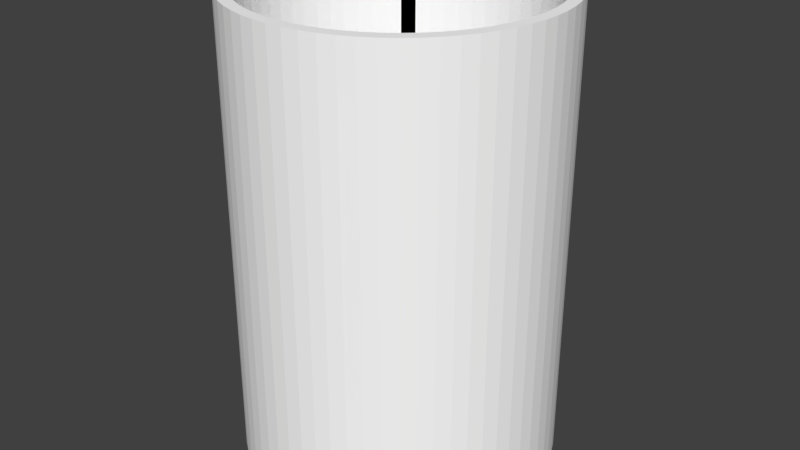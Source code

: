 # Source: pipe.blend  (saved by Blender 2.79.0; exported with 4.5.12 LTS)
import bpy
from mathutils import Matrix  # noqa: F401  (used for matrix-valued properties, if any)

bpy.ops.wm.read_factory_settings(use_empty=True)
scene = bpy.context.scene
scene.name = 'Scene'

# ---- collections
col_collection_1 = bpy.data.collections.new('Collection 1'); scene.collection.children.link(col_collection_1)

# ---- materials (node trees are filled in below, after node groups)
mat_material_003 = bpy.data.materials.new('Material.003')
mat_material_003.alpha_threshold = 0.0
mat_material_003.use_transparent_shadow = False
mat_material_003.diffuse_color = (0.0, 0.0, 0.0, 1.0)
mat_material_003.roughness = 0.5
mat_material_003.specular_intensity = 0.0
mat_material_002 = bpy.data.materials.new('Material.002')
mat_material_002.alpha_threshold = 0.0
mat_material_002.use_transparent_shadow = False
mat_material_002.diffuse_color = (1.0, 1.0, 1.0, 1.0)
mat_material_002.roughness = 0.5

# ---- material node trees

# ---- world
world_world = bpy.data.worlds.new('World'); scene.world = world_world
world_world.color = (0.05088, 0.05088, 0.05088)
world_world.use_sun_shadow = False
world_world.sun_shadow_jitter_overblur = 0.0
world_world.cycles.sampling_method = 'MANUAL'

# ---- meshes
me_cylinder = bpy.data.meshes.new('Cylinder')
me_cylinder.from_pydata([(0.09755, 0.9904, 0.0), (0.2889, 0.9523, 0.0), (0.4691, 0.8777, 0.0), (0.6313, 0.7693, 0.0), (0.7693, 0.6313, 0.0), (0.8777, 0.4691, 0.0), (0.9523, 0.2889, 0.0), (0.9904, 0.09755, 0.0), (0.9904, -0.09755, 0.0), (0.9523, -0.2889, 0.0), (0.8777, -0.4691, 0.0), (0.7693, -0.6313, 0.0), (0.6313, -0.7693, 0.0), (0.4691, -0.8777, 0.0), (0.2889, -0.9523, 0.0), (0.09754, -0.9904, 0.0), (-0.09755, -0.9904, 0.0), (-0.2889, -0.9523, 0.0), (-0.4691, -0.8777, 0.0), (-0.6313, -0.7693, 0.0), (-0.7693, -0.6313, 0.0), (-0.8777, -0.4691, 0.0), (-0.9523, -0.2889, 0.0), (-0.9904, -0.09754, 0.0), (-0.9904, 0.09755, 0.0), (-0.9523, 0.2889, 0.0), (-0.8777, 0.4691, 0.0), (-0.7693, 0.6313, 0.0), (-0.6313, 0.7693, 0.0), (-0.4691, 0.8777, 0.0), (-0.2889, 0.9523, 0.0), (-0.09754, 0.9904, 0.0), (0.09755, 0.9904, -1.463), (1.881e-07, 0.9952, 0.0), (0.09755, 0.9904, 1.463), (0.1942, 0.9761, 0.0), (0.2889, 0.9523, -1.463), (0.2889, 0.9523, 1.463), (0.3808, 0.9194, 0.0), (0.4691, 0.8777, -1.463), (0.4691, 0.8777, 1.463), (0.5529, 0.8275, 0.0), (0.6313, 0.7693, -1.463), (0.6313, 0.7693, 1.463), (0.7037, 0.7037, 0.0), (0.7693, 0.6313, -1.463), (0.7693, 0.6313, 1.463), (0.8275, 0.5529, 0.0), (0.8777, 0.4691, -1.463), (0.8777, 0.4691, 1.463), (0.9194, 0.3808, 0.0), (0.9523, 0.2889, -1.463), (0.9523, 0.2889, 1.463), (0.9761, 0.1942, 0.0), (0.9904, 0.09755, -1.463), (0.9904, 0.09755, 1.463), (0.9952, 7.637e-08, 0.0), (0.9904, -0.09755, -1.463), (0.9904, -0.09755, 1.463), (0.9761, -0.1942, 0.0), (0.9523, -0.2889, -1.463), (0.9523, -0.2889, 1.463), (0.9194, -0.3808, 0.0), (0.8777, -0.4691, -1.463), (0.8777, -0.4691, 1.463), (0.8275, -0.5529, 0.0), (0.7693, -0.6313, -1.463), (0.7693, -0.6313, 1.463), (0.7037, -0.7037, 0.0), (0.6313, -0.7693, -1.463), (0.6313, -0.7693, 1.463), (0.5529, -0.8275, 0.0), (0.4691, -0.8777, -1.463), (0.4691, -0.8777, 1.463), (0.3808, -0.9194, 0.0), (0.2889, -0.9523, -1.463), (0.2889, -0.9523, 1.463), (0.1942, -0.9761, 0.0), (0.09754, -0.9904, -1.463), (0.09754, -0.9904, 1.463), (-3.241e-07, -0.9952, 0.0), (-0.09755, -0.9904, -1.463), (-0.09755, -0.9904, 1.463), (-0.1942, -0.9761, 0.0), (-0.2889, -0.9523, -1.463), (-0.2889, -0.9523, 1.463), (-0.3808, -0.9194, 0.0), (-0.4691, -0.8777, -1.463), (-0.4691, -0.8777, 1.463), (-0.5529, -0.8275, 0.0), (-0.6313, -0.7693, -1.463), (-0.6313, -0.7693, 1.463), (-0.7037, -0.7037, 0.0), (-0.7693, -0.6313, -1.463), (-0.7693, -0.6313, 1.463), (-0.8275, -0.5529, 0.0), (-0.8777, -0.4691, -1.463), (-0.8777, -0.4691, 1.463), (-0.9194, -0.3808, 0.0), (-0.9523, -0.2889, -1.463), (-0.9523, -0.2889, 1.463), (-0.9761, -0.1942, 0.0), (-0.9904, -0.09754, -1.463), (-0.9904, -0.09754, 1.463), (-0.9952, 9.593e-07, 0.0), (-0.9904, 0.09755, -1.463), (-0.9904, 0.09755, 1.463), (-0.9761, 0.1942, 0.0), (-0.9523, 0.2889, -1.463), (-0.9523, 0.2889, 1.463), (-0.9194, 0.3808, 0.0), (-0.8777, 0.4691, -1.463), (-0.8777, 0.4691, 1.463), (-0.8275, 0.5529, 0.0), (-0.7693, 0.6313, -1.463), (-0.7693, 0.6313, 1.463), (-0.7037, 0.7037, 0.0), (-0.6313, 0.7693, -1.463), (-0.6313, 0.7693, 1.463), (-0.5529, 0.8275, 0.0), (-0.4691, 0.8777, -1.463), (-0.4691, 0.8777, 1.463), (-0.3808, 0.9194, 0.0), (-0.2889, 0.9523, -1.463), (-0.2889, 0.9523, 1.463), (-0.1942, 0.9761, 0.0), (-0.09754, 0.9904, -1.463), (-0.09754, 0.9904, 1.463), (1.881e-07, 0.9952, -1.463), (1.881e-07, 0.9952, 1.463), (0.1942, 0.9761, -1.463), (0.1942, 0.9761, 1.463), (0.3808, 0.9194, -1.463), (0.3808, 0.9194, 1.463), (0.5529, 0.8275, -1.463), (0.5529, 0.8275, 1.463), (0.7037, 0.7037, -1.463), (0.7037, 0.7037, 1.463), (0.8275, 0.5529, -1.463), (0.8275, 0.5529, 1.463), (0.9194, 0.3808, -1.463), (0.9194, 0.3808, 1.463), (0.9761, 0.1942, -1.463), (0.9761, 0.1942, 1.463), (0.9952, 7.525e-08, -1.463), (0.9952, 7.525e-08, 1.463), (0.9761, -0.1942, -1.463), (0.9761, -0.1942, 1.463), (0.9194, -0.3808, -1.463), (0.9194, -0.3808, 1.463), (0.8275, -0.5529, -1.463), (0.8275, -0.5529, 1.463), (0.7037, -0.7037, -1.463), (0.7037, -0.7037, 1.463), (0.5529, -0.8275, -1.463), (0.5529, -0.8275, 1.463), (0.3808, -0.9194, -1.463), (0.3808, -0.9194, 1.463), (0.1942, -0.9761, -1.463), (0.1942, -0.9761, 1.463), (-3.245e-07, -0.9952, -1.463), (-3.245e-07, -0.9952, 1.463), (-0.1942, -0.9761, -1.463), (-0.1942, -0.9761, 1.463), (-0.3808, -0.9194, -1.463), (-0.3808, -0.9194, 1.463), (-0.5529, -0.8275, -1.463), (-0.5529, -0.8275, 1.463), (-0.7037, -0.7037, -1.463), (-0.7037, -0.7037, 1.463), (-0.8275, -0.5529, -1.463), (-0.8275, -0.5529, 1.463), (-0.9194, -0.3808, -1.463), (-0.9194, -0.3808, 1.463), (-0.9761, -0.1942, -1.463), (-0.9761, -0.1942, 1.463), (-0.9952, 9.608e-07, -1.463), (-0.9952, 9.608e-07, 1.463), (-0.9761, 0.1942, -1.463), (-0.9761, 0.1942, 1.463), (-0.9194, 0.3808, -1.463), (-0.9194, 0.3808, 1.463), (-0.8275, 0.5529, -1.463), (-0.8275, 0.5529, 1.463), (-0.7037, 0.7037, -1.463), (-0.7037, 0.7037, 1.463), (-0.5529, 0.8275, -1.463), (-0.5529, 0.8275, 1.463), (-0.3808, 0.9194, -1.463), (-0.3808, 0.9194, 1.463), (-0.1942, 0.9761, -1.463), (-0.1942, 0.9761, 1.463), (0.0902, 0.9158, -1.334), (0.2671, 0.8806, -1.334), (0.4338, 0.8115, -1.334), (0.5838, 0.7113, -1.334), (0.7113, 0.5838, -1.334), (0.8115, 0.4338, -1.334), (0.8806, 0.2671, -1.334), (0.9158, 0.0902, -1.334), (0.9158, -0.0902, -1.334), (0.8806, -0.2671, -1.334), (0.8115, -0.4338, -1.334), (0.7113, -0.5838, -1.334), (0.5838, -0.7113, -1.334), (0.4338, -0.8115, -1.334), (0.2671, -0.8806, -1.334), (0.0902, -0.9158, -1.334), (-0.0902, -0.9158, -1.334), (-0.2671, -0.8806, -1.334), (-0.4338, -0.8115, -1.334), (-0.5838, -0.7113, -1.334), (-0.7113, -0.5838, -1.334), (-0.8115, -0.4338, -1.334), (-0.8806, -0.2671, -1.334), (-0.9158, -0.09019, -1.334), (-0.9158, 0.0902, -1.334), (-0.8806, 0.2671, -1.334), (-0.8115, 0.4338, -1.334), (-0.7113, 0.5838, -1.334), (-0.5838, 0.7113, -1.334), (-0.4338, 0.8115, -1.334), (-0.2671, 0.8806, -1.334), (-0.09019, 0.9158, -1.334), (0.0902, 0.9158, -1.463), (1.881e-07, 0.9202, -1.334), (0.0902, 0.9158, 1.463), (0.1795, 0.9025, -1.334), (0.2671, 0.8806, -1.463), (0.2671, 0.8806, 1.463), (0.3521, 0.8502, -1.334), (0.4338, 0.8115, -1.463), (0.4338, 0.8115, 1.463), (0.5112, 0.7651, -1.334), (0.5838, 0.7113, -1.463), (0.5838, 0.7113, 1.463), (0.6507, 0.6507, -1.334), (0.7113, 0.5838, -1.463), (0.7113, 0.5838, 1.463), (0.7651, 0.5112, -1.334), (0.8115, 0.4338, -1.463), (0.8115, 0.4338, 1.463), (0.8502, 0.3521, -1.334), (0.8806, 0.2671, -1.463), (0.8806, 0.2671, 1.463), (0.9025, 0.1795, -1.334), (0.9158, 0.0902, -1.463), (0.9158, 0.0902, 1.463), (0.9202, 7.637e-08, -1.334), (0.9158, -0.0902, -1.463), (0.9158, -0.0902, 1.463), (0.9025, -0.1795, -1.334), (0.8806, -0.2671, -1.463), (0.8806, -0.2671, 1.463), (0.8502, -0.3521, -1.334), (0.8115, -0.4338, -1.463), (0.8115, -0.4338, 1.463), (0.7651, -0.5112, -1.334), (0.7113, -0.5838, -1.463), (0.7113, -0.5838, 1.463), (0.6507, -0.6507, -1.334), (0.5838, -0.7113, -1.463), (0.5838, -0.7113, 1.463), (0.5112, -0.7651, -1.334), (0.4338, -0.8115, -1.463), (0.4338, -0.8115, 1.463), (0.3521, -0.8502, -1.334), (0.2671, -0.8806, -1.463), (0.2671, -0.8806, 1.463), (0.1795, -0.9025, -1.334), (0.0902, -0.9158, -1.463), (0.0902, -0.9158, 1.463), (-3.241e-07, -0.9202, -1.334), (-0.0902, -0.9158, -1.463), (-0.0902, -0.9158, 1.463), (-0.1795, -0.9025, -1.334), (-0.2671, -0.8806, -1.463), (-0.2671, -0.8806, 1.463), (-0.3521, -0.8502, -1.334), (-0.4338, -0.8115, -1.463), (-0.4338, -0.8115, 1.463), (-0.5112, -0.7651, -1.334), (-0.5838, -0.7113, -1.463), (-0.5838, -0.7113, 1.463), (-0.6507, -0.6507, -1.334), (-0.7113, -0.5838, -1.463), (-0.7113, -0.5838, 1.463), (-0.7651, -0.5112, -1.334), (-0.8115, -0.4338, -1.463), (-0.8115, -0.4338, 1.463), (-0.8502, -0.3521, -1.334), (-0.8806, -0.2671, -1.463), (-0.8806, -0.2671, 1.463), (-0.9025, -0.1795, -1.334), (-0.9158, -0.09019, -1.463), (-0.9158, -0.09019, 1.463), (-0.9202, 9.593e-07, -1.334), (-0.9158, 0.0902, -1.463), (-0.9158, 0.0902, 1.463), (-0.9025, 0.1795, -1.334), (-0.8806, 0.2671, -1.463), (-0.8806, 0.2671, 1.463), (-0.8502, 0.3521, -1.334), (-0.8115, 0.4338, -1.463), (-0.8115, 0.4338, 1.463), (-0.7651, 0.5112, -1.334), (-0.7113, 0.5838, -1.463), (-0.7113, 0.5838, 1.463), (-0.6507, 0.6507, -1.334), (-0.5838, 0.7113, -1.463), (-0.5838, 0.7113, 1.463), (-0.5112, 0.7651, -1.334), (-0.4338, 0.8115, -1.463), (-0.4338, 0.8115, 1.463), (-0.3521, 0.8502, -1.334), (-0.2671, 0.8806, -1.463), (-0.2671, 0.8806, 1.463), (-0.1795, 0.9025, -1.334), (-0.09019, 0.9158, -1.463), (-0.09019, 0.9158, 1.463), (1.881e-07, 0.9202, -1.463), (1.881e-07, 0.9202, 1.463), (0.1795, 0.9025, -1.463), (0.1795, 0.9025, 1.463), (0.3521, 0.8502, -1.463), (0.3521, 0.8502, 1.463), (0.5112, 0.7651, -1.463), (0.5112, 0.7651, 1.463), (0.6507, 0.6507, -1.463), (0.6507, 0.6507, 1.463), (0.7651, 0.5112, -1.463), (0.7651, 0.5112, 1.463), (0.8502, 0.3521, -1.463), (0.8502, 0.3521, 1.463), (0.9025, 0.1795, -1.463), (0.9025, 0.1795, 1.463), (0.9202, 7.525e-08, -1.463), (0.9202, 7.525e-08, 1.463), (0.9025, -0.1795, -1.463), (0.9025, -0.1795, 1.463), (0.8502, -0.3521, -1.463), (0.8502, -0.3521, 1.463), (0.7651, -0.5112, -1.463), (0.7651, -0.5112, 1.463), (0.6507, -0.6507, -1.463), (0.6507, -0.6507, 1.463), (0.5112, -0.7651, -1.463), (0.5112, -0.7651, 1.463), (0.3521, -0.8502, -1.463), (0.3521, -0.8502, 1.463), (0.1795, -0.9025, -1.463), (0.1795, -0.9025, 1.463), (-3.245e-07, -0.9202, -1.463), (-3.245e-07, -0.9202, 1.463), (-0.1795, -0.9025, -1.463), (-0.1795, -0.9025, 1.463), (-0.3521, -0.8502, -1.463), (-0.3521, -0.8502, 1.463), (-0.5112, -0.7651, -1.463), (-0.5112, -0.7651, 1.463), (-0.6507, -0.6507, -1.463), (-0.6507, -0.6507, 1.463), (-0.7651, -0.5112, -1.463), (-0.7651, -0.5112, 1.463), (-0.8502, -0.3521, -1.463), (-0.8502, -0.3521, 1.463), (-0.9025, -0.1795, -1.463), (-0.9025, -0.1795, 1.463), (-0.9202, 9.608e-07, -1.463), (-0.9202, 9.608e-07, 1.463), (-0.9025, 0.1795, -1.463), (-0.9025, 0.1795, 1.463), (-0.8502, 0.3521, -1.463), (-0.8502, 0.3521, 1.463), (-0.7651, 0.5112, -1.463), (-0.7651, 0.5112, 1.463), (-0.6507, 0.6507, -1.463), (-0.6507, 0.6507, 1.463), (-0.5112, 0.7651, -1.463), (-0.5112, 0.7651, 1.463), (-0.3521, 0.8502, -1.463), (-0.3521, 0.8502, 1.463), (-0.1795, 0.9025, -1.463), (-0.1795, 0.9025, 1.463), (0.0902, 0.9158, 0.03952), (0.2671, 0.8806, 0.03952), (0.4338, 0.8115, 0.03952), (0.5838, 0.7113, 0.03952), (0.7113, 0.5838, 0.03952), (0.8115, 0.4338, 0.03952), (0.8806, 0.2671, 0.03952), (0.9158, 0.0902, 0.03952), (0.9158, -0.0902, 0.03952), (0.8806, -0.2671, 0.03952), (0.8115, -0.4338, 0.03952), (0.7113, -0.5838, 0.03952), (0.5838, -0.7113, 0.03952), (0.4338, -0.8115, 0.03952), (0.2671, -0.8806, 0.03952), (0.0902, -0.9158, 0.03952), (-0.0902, -0.9158, 0.03952), (-0.2671, -0.8806, 0.03952), (-0.4338, -0.8115, 0.03952), (-0.5838, -0.7113, 0.03952), (-0.7113, -0.5838, 0.03952), (-0.8115, -0.4338, 0.03952), (-0.8806, -0.2671, 0.03952), (-0.9158, -0.09019, 0.03952), (-0.9158, 0.0902, 0.03952), (-0.8806, 0.2671, 0.03952), (-0.8115, 0.4338, 0.03952), (-0.7113, 0.5838, 0.03952), (-0.5838, 0.7113, 0.03952), (-0.4338, 0.8115, 0.03952), (-0.2671, 0.8806, 0.03952), (-0.09019, 0.9158, 0.03952), (1.881e-07, 0.9202, 0.03952), (0.1795, 0.9025, 0.03952), (0.3521, 0.8502, 0.03952), (0.5112, 0.7651, 0.03952), (0.6507, 0.6507, 0.03952), (0.7651, 0.5112, 0.03952), (0.8502, 0.3521, 0.03952), (0.9025, 0.1795, 0.03952), (0.9202, 7.584e-08, 0.03952), (0.9025, -0.1795, 0.03952), (0.8502, -0.3521, 0.03952), (0.7651, -0.5112, 0.03952), (0.6507, -0.6507, 0.03952), (0.5112, -0.7651, 0.03952), (0.3521, -0.8502, 0.03952), (0.1795, -0.9025, 0.03952), (-3.243e-07, -0.9202, 0.03952), (-0.1795, -0.9025, 0.03952), (-0.3521, -0.8502, 0.03952), (-0.5112, -0.7651, 0.03952), (-0.6507, -0.6507, 0.03952), (-0.7651, -0.5112, 0.03952), (-0.8502, -0.3521, 0.03952), (-0.9025, -0.1795, 0.03952), (-0.9202, 9.6e-07, 0.03952), (-0.9025, 0.1795, 0.03952), (-0.8502, 0.3521, 0.03952), (-0.7651, 0.5112, 0.03952), (-0.6507, 0.6507, 0.03952), (-0.5112, 0.7651, 0.03952), (-0.3521, 0.8502, 0.03952), (-0.1795, 0.9025, 0.03952)], [], [(0, 32, 128, 33), (0, 33, 129, 34), (0, 34, 131, 35), (0, 35, 130, 32), (1, 36, 130, 35), (1, 35, 131, 37), (1, 37, 133, 38), (1, 38, 132, 36), (2, 39, 132, 38), (2, 38, 133, 40), (2, 40, 135, 41), (2, 41, 134, 39), (3, 42, 134, 41), (3, 41, 135, 43), (3, 43, 137, 44), (3, 44, 136, 42), (4, 45, 136, 44), (4, 44, 137, 46), (4, 46, 139, 47), (4, 47, 138, 45), (5, 48, 138, 47), (5, 47, 139, 49), (5, 49, 141, 50), (5, 50, 140, 48), (6, 51, 140, 50), (6, 50, 141, 52), (6, 52, 143, 53), (6, 53, 142, 51), (7, 54, 142, 53), (7, 53, 143, 55), (7, 55, 145, 56), (7, 56, 144, 54), (8, 57, 144, 56), (8, 56, 145, 58), (8, 58, 147, 59), (8, 59, 146, 57), (9, 60, 146, 59), (9, 59, 147, 61), (9, 61, 149, 62), (9, 62, 148, 60), (10, 63, 148, 62), (10, 62, 149, 64), (10, 64, 151, 65), (10, 65, 150, 63), (11, 66, 150, 65), (11, 65, 151, 67), (11, 67, 153, 68), (11, 68, 152, 66), (12, 69, 152, 68), (12, 68, 153, 70), (12, 70, 155, 71), (12, 71, 154, 69), (13, 72, 154, 71), (13, 71, 155, 73), (13, 73, 157, 74), (13, 74, 156, 72), (14, 75, 156, 74), (14, 74, 157, 76), (14, 76, 159, 77), (14, 77, 158, 75), (15, 78, 158, 77), (15, 77, 159, 79), (15, 79, 161, 80), (15, 80, 160, 78), (16, 81, 160, 80), (16, 80, 161, 82), (16, 82, 163, 83), (16, 83, 162, 81), (17, 84, 162, 83), (17, 83, 163, 85), (17, 85, 165, 86), (17, 86, 164, 84), (18, 87, 164, 86), (18, 86, 165, 88), (18, 88, 167, 89), (18, 89, 166, 87), (19, 90, 166, 89), (19, 89, 167, 91), (19, 91, 169, 92), (19, 92, 168, 90), (20, 93, 168, 92), (20, 92, 169, 94), (20, 94, 171, 95), (20, 95, 170, 93), (21, 96, 170, 95), (21, 95, 171, 97), (21, 97, 173, 98), (21, 98, 172, 96), (22, 99, 172, 98), (22, 98, 173, 100), (22, 100, 175, 101), (22, 101, 174, 99), (23, 102, 174, 101), (23, 101, 175, 103), (23, 103, 177, 104), (23, 104, 176, 102), (24, 105, 176, 104), (24, 104, 177, 106), (24, 106, 179, 107), (24, 107, 178, 105), (25, 108, 178, 107), (25, 107, 179, 109), (25, 109, 181, 110), (25, 110, 180, 108), (26, 111, 180, 110), (26, 110, 181, 112), (26, 112, 183, 113), (26, 113, 182, 111), (27, 114, 182, 113), (27, 113, 183, 115), (27, 115, 185, 116), (27, 116, 184, 114), (28, 117, 184, 116), (28, 116, 185, 118), (28, 118, 187, 119), (28, 119, 186, 117), (29, 120, 186, 119), (29, 119, 187, 121), (29, 121, 189, 122), (29, 122, 188, 120), (30, 123, 188, 122), (30, 122, 189, 124), (30, 124, 191, 125), (30, 125, 190, 123), (31, 126, 190, 125), (31, 125, 191, 127), (31, 127, 129, 33), (31, 33, 128, 126), (192, 225, 320, 224), (384, 226, 321, 416), (384, 417, 323, 226), (192, 224, 322, 227), (193, 227, 322, 228), (385, 229, 323, 417), (385, 418, 325, 229), (193, 228, 324, 230), (194, 230, 324, 231), (386, 232, 325, 418), (386, 419, 327, 232), (194, 231, 326, 233), (195, 233, 326, 234), (387, 235, 327, 419), (387, 420, 329, 235), (195, 234, 328, 236), (196, 236, 328, 237), (388, 238, 329, 420), (388, 421, 331, 238), (196, 237, 330, 239), (197, 239, 330, 240), (389, 241, 331, 421), (389, 422, 333, 241), (197, 240, 332, 242), (198, 242, 332, 243), (390, 244, 333, 422), (390, 423, 335, 244), (198, 243, 334, 245), (199, 245, 334, 246), (391, 247, 335, 423), (391, 424, 337, 247), (199, 246, 336, 248), (200, 248, 336, 249), (392, 250, 337, 424), (392, 425, 339, 250), (200, 249, 338, 251), (201, 251, 338, 252), (393, 253, 339, 425), (393, 426, 341, 253), (201, 252, 340, 254), (202, 254, 340, 255), (394, 256, 341, 426), (394, 427, 343, 256), (202, 255, 342, 257), (203, 257, 342, 258), (395, 259, 343, 427), (395, 428, 345, 259), (203, 258, 344, 260), (204, 260, 344, 261), (396, 262, 345, 428), (396, 429, 347, 262), (204, 261, 346, 263), (205, 263, 346, 264), (397, 265, 347, 429), (397, 430, 349, 265), (205, 264, 348, 266), (206, 266, 348, 267), (398, 268, 349, 430), (398, 431, 351, 268), (206, 267, 350, 269), (207, 269, 350, 270), (399, 271, 351, 431), (399, 432, 353, 271), (207, 270, 352, 272), (208, 272, 352, 273), (400, 274, 353, 432), (400, 433, 355, 274), (208, 273, 354, 275), (209, 275, 354, 276), (401, 277, 355, 433), (401, 434, 357, 277), (209, 276, 356, 278), (210, 278, 356, 279), (402, 280, 357, 434), (402, 435, 359, 280), (210, 279, 358, 281), (211, 281, 358, 282), (403, 283, 359, 435), (403, 436, 361, 283), (211, 282, 360, 284), (212, 284, 360, 285), (404, 286, 361, 436), (404, 437, 363, 286), (212, 285, 362, 287), (213, 287, 362, 288), (405, 289, 363, 437), (405, 438, 365, 289), (213, 288, 364, 290), (214, 290, 364, 291), (406, 292, 365, 438), (406, 439, 367, 292), (214, 291, 366, 293), (215, 293, 366, 294), (407, 295, 367, 439), (407, 440, 369, 295), (215, 294, 368, 296), (216, 296, 368, 297), (408, 298, 369, 440), (408, 441, 371, 298), (216, 297, 370, 299), (217, 299, 370, 300), (409, 301, 371, 441), (409, 442, 373, 301), (217, 300, 372, 302), (218, 302, 372, 303), (410, 304, 373, 442), (410, 443, 375, 304), (218, 303, 374, 305), (219, 305, 374, 306), (411, 307, 375, 443), (411, 444, 377, 307), (219, 306, 376, 308), (220, 308, 376, 309), (412, 310, 377, 444), (412, 445, 379, 310), (220, 309, 378, 311), (221, 311, 378, 312), (413, 313, 379, 445), (413, 446, 381, 313), (221, 312, 380, 314), (222, 314, 380, 315), (414, 316, 381, 446), (414, 447, 383, 316), (222, 315, 382, 317), (223, 317, 382, 318), (415, 319, 383, 447), (415, 416, 321, 319), (223, 318, 320, 225), (32, 130, 322, 224), (128, 32, 224, 320), (34, 129, 321, 226), (131, 34, 226, 323), (36, 132, 324, 228), (130, 36, 228, 322), (37, 131, 323, 229), (133, 37, 229, 325), (39, 134, 326, 231), (132, 39, 231, 324), (40, 133, 325, 232), (135, 40, 232, 327), (42, 136, 328, 234), (134, 42, 234, 326), (43, 135, 327, 235), (137, 43, 235, 329), (45, 138, 330, 237), (136, 45, 237, 328), (46, 137, 329, 238), (139, 46, 238, 331), (48, 140, 332, 240), (138, 48, 240, 330), (49, 139, 331, 241), (141, 49, 241, 333), (51, 142, 334, 243), (140, 51, 243, 332), (52, 141, 333, 244), (143, 52, 244, 335), (54, 144, 336, 246), (142, 54, 246, 334), (55, 143, 335, 247), (145, 55, 247, 337), (57, 146, 338, 249), (144, 57, 249, 336), (58, 145, 337, 250), (147, 58, 250, 339), (60, 148, 340, 252), (146, 60, 252, 338), (61, 147, 339, 253), (149, 61, 253, 341), (63, 150, 342, 255), (148, 63, 255, 340), (64, 149, 341, 256), (151, 64, 256, 343), (66, 152, 344, 258), (150, 66, 258, 342), (67, 151, 343, 259), (153, 67, 259, 345), (69, 154, 346, 261), (152, 69, 261, 344), (70, 153, 345, 262), (155, 70, 262, 347), (72, 156, 348, 264), (154, 72, 264, 346), (73, 155, 347, 265), (157, 73, 265, 349), (75, 158, 350, 267), (156, 75, 267, 348), (76, 157, 349, 268), (159, 76, 268, 351), (78, 160, 352, 270), (158, 78, 270, 350), (79, 159, 351, 271), (161, 79, 271, 353), (81, 162, 354, 273), (160, 81, 273, 352), (82, 161, 353, 274), (163, 82, 274, 355), (84, 164, 356, 276), (162, 84, 276, 354), (85, 163, 355, 277), (165, 85, 277, 357), (87, 166, 358, 279), (164, 87, 279, 356), (88, 165, 357, 280), (167, 88, 280, 359), (90, 168, 360, 282), (166, 90, 282, 358), (91, 167, 359, 283), (169, 91, 283, 361), (93, 170, 362, 285), (168, 93, 285, 360), (94, 169, 361, 286), (171, 94, 286, 363), (96, 172, 364, 288), (170, 96, 288, 362), (97, 171, 363, 289), (173, 97, 289, 365), (99, 174, 366, 291), (172, 99, 291, 364), (100, 173, 365, 292), (175, 100, 292, 367), (102, 176, 368, 294), (174, 102, 294, 366), (103, 175, 367, 295), (177, 103, 295, 369), (105, 178, 370, 297), (176, 105, 297, 368), (106, 177, 369, 298), (179, 106, 298, 371), (108, 180, 372, 300), (178, 108, 300, 370), (109, 179, 371, 301), (181, 109, 301, 373), (111, 182, 374, 303), (180, 111, 303, 372), (112, 181, 373, 304), (183, 112, 304, 375), (114, 184, 376, 306), (182, 114, 306, 374), (115, 183, 375, 307), (185, 115, 307, 377), (117, 186, 378, 309), (184, 117, 309, 376), (118, 185, 377, 310), (187, 118, 310, 379), (120, 188, 380, 312), (186, 120, 312, 378), (121, 187, 379, 313), (189, 121, 313, 381), (123, 190, 382, 315), (188, 123, 315, 380), (124, 189, 381, 316), (191, 124, 316, 383), (126, 128, 320, 318), (190, 126, 318, 382), (127, 191, 383, 319), (129, 127, 319, 321), (223, 225, 416, 415), (223, 415, 447, 317), (222, 317, 447, 414), (222, 414, 446, 314), (221, 314, 446, 413), (221, 413, 445, 311), (220, 311, 445, 412), (220, 412, 444, 308), (219, 308, 444, 411), (219, 411, 443, 305), (218, 305, 443, 410), (218, 410, 442, 302), (217, 302, 442, 409), (217, 409, 441, 299), (216, 299, 441, 408), (216, 408, 440, 296), (215, 296, 440, 407), (215, 407, 439, 293), (214, 293, 439, 406), (214, 406, 438, 290), (213, 290, 438, 405), (213, 405, 437, 287), (212, 287, 437, 404), (212, 404, 436, 284), (211, 284, 436, 403), (211, 403, 435, 281), (210, 281, 435, 402), (210, 402, 434, 278), (209, 278, 434, 401), (209, 401, 433, 275), (208, 275, 433, 400), (208, 400, 432, 272), (207, 272, 432, 399), (207, 399, 431, 269), (206, 269, 431, 398), (206, 398, 430, 266), (205, 266, 430, 397), (205, 397, 429, 263), (204, 263, 429, 396), (204, 396, 428, 260), (203, 260, 428, 395), (203, 395, 427, 257), (202, 257, 427, 394), (202, 394, 426, 254), (201, 254, 426, 393), (201, 393, 425, 251), (200, 251, 425, 392), (200, 392, 424, 248), (199, 248, 424, 391), (199, 391, 423, 245), (198, 245, 423, 390), (198, 390, 422, 242), (197, 242, 422, 389), (197, 389, 421, 239), (196, 239, 421, 388), (196, 388, 420, 236), (195, 236, 420, 387), (195, 387, 419, 233), (194, 233, 419, 386), (194, 386, 418, 230), (193, 230, 418, 385), (193, 385, 417, 227), (192, 227, 417, 384), (192, 384, 416, 225)])
me_cylinder.polygons.foreach_set('material_index', [1, 1, 1, 1, 1, 1, 1, 1, 1, 1, 1, 1, 1, 1, 1, 1, 1, 1, 1, 1, 1, 1, 1, 1, 1, 1, 1, 1, 1, 1, 1, 1, 1, 1, 1, 1, 1, 1, 1, 1, 1, 1, 1, 1, 1, 1, 1, 1, 1, 1, 1, 1, 1, 1, 1, 1, 1, 1, 1, 1, 1, 1, 1, 1, 1, 1, 1, 1, 1, 1, 1, 1, 1, 1, 1, 1, 1, 1, 1, 1, 1, 1, 1, 1, 1, 1, 1, 1, 1, 1, 1, 1, 1, 1, 1, 1, 1, 1, 1, 1, 1, 1, 1, 1, 1, 1, 1, 1, 1, 1, 1, 1, 1, 1, 1, 1, 1, 1, 1, 1, 1, 1, 1, 1, 1, 1, 1, 1, 0, 1, 1, 0, 0, 1, 1, 0, 0, 1, 1, 0, 0, 1, 1, 0, 0, 1, 0, 0, 0, 1, 1, 0, 0, 1, 1, 0, 0, 1, 1, 0, 0, 1, 1, 0, 0, 1, 1, 0, 0, 1, 1, 0, 0, 1, 1, 0, 0, 1, 0, 0, 0, 1, 1, 0, 0, 1, 1, 0, 0, 1, 1, 0, 0, 1, 1, 0, 0, 1, 1, 0, 0, 1, 1, 0, 0, 1, 1, 0, 0, 1, 0, 0, 0, 1, 1, 0, 0, 1, 1, 0, 0, 1, 1, 0, 0, 1, 1, 0, 0, 1, 1, 0, 0, 1, 1, 0, 0, 1, 1, 0, 0, 1, 0, 0, 0, 1, 1, 0, 0, 1, 1, 0, 0, 1, 1, 0, 1, 1, 1, 1, 1, 1, 1, 1, 1, 1, 1, 1, 1, 1, 1, 1, 1, 1, 1, 1, 1, 1, 1, 1, 1, 1, 1, 1, 1, 1, 1, 1, 1, 1, 1, 1, 1, 1, 1, 1, 1, 1, 1, 1, 1, 1, 1, 1, 1, 1, 1, 1, 1, 1, 1, 1, 1, 1, 1, 1, 1, 1, 1, 1, 1, 1, 1, 1, 1, 1, 1, 1, 1, 1, 1, 1, 1, 1, 1, 1, 1, 1, 1, 1, 1, 1, 1, 1, 1, 1, 1, 1, 1, 1, 1, 1, 1, 1, 1, 1, 1, 1, 1, 1, 1, 1, 1, 1, 1, 1, 1, 1, 1, 1, 1, 1, 1, 1, 1, 1, 1, 1, 1, 1, 1, 1, 1, 1, 1, 1, 1, 1, 1, 1, 0, 1, 1, 1, 1, 1, 1, 1, 1, 1, 1, 1, 1, 1, 1, 1, 0, 1, 1, 1, 1, 1, 1, 1, 1, 1, 1, 1, 1, 1, 1, 1, 0, 1, 1, 1, 1, 1, 1, 1, 1, 1, 1, 1, 1, 1, 1, 1, 0, 1, 1, 1, 1, 1, 1, 1, 1, 1])
_uv = me_cylinder.uv_layers.new(name='UVMap')
_uv.uv.foreach_set('vector', [0.7363, 0.1829, 0.7363, 0.01491, 0.7475, 0.01491, 0.7475, 0.1829, 0.7363, 0.1829, 0.7475, 0.1829, 0.7475, 0.3509, 0.7363, 0.3509, 0.7363, 0.1829, 0.7363, 0.3509, 0.7251, 0.3509, 0.7251, 0.1829, 0.7363, 0.1829, 0.7251, 0.1829, 0.7251, 0.01491, 0.7363, 0.01491, 0.7138, 0.1829, 0.7138, 0.01491, 0.7251, 0.01491, 0.7251, 0.1829, 0.7138, 0.1829, 0.7251, 0.1829, 0.7251, 0.3509, 0.7138, 0.3509, 0.7138, 0.1829, 0.7138, 0.3509, 0.7026, 0.3509, 0.7026, 0.1829, 0.7138, 0.1829, 0.7026, 0.1829, 0.7026, 0.01491, 0.7138, 0.01491, 0.6914, 0.1829, 0.6914, 0.01491, 0.7026, 0.01491, 0.7026, 0.1829, 0.6914, 0.1829, 0.7026, 0.1829, 0.7026, 0.3509, 0.6914, 0.3509, 0.6914, 0.1829, 0.6914, 0.3509, 0.6802, 0.3509, 0.6802, 0.1829, 0.6914, 0.1829, 0.6802, 0.1829, 0.6802, 0.01491, 0.6914, 0.01491, 0.669, 0.1829, 0.669, 0.01491, 0.6802, 0.01491, 0.6802, 0.1829, 0.669, 0.1829, 0.6802, 0.1829, 0.6802, 0.3509, 0.669, 0.3509, 0.669, 0.1829, 0.669, 0.3509, 0.6578, 0.3509, 0.6578, 0.1829, 0.669, 0.1829, 0.6578, 0.1829, 0.6578, 0.01491, 0.669, 0.01491, 0.6466, 0.1829, 0.6466, 0.01491, 0.6578, 0.01491, 0.6578, 0.1829, 0.6466, 0.1829, 0.6578, 0.1829, 0.6578, 0.3509, 0.6466, 0.3509, 0.6466, 0.1829, 0.6466, 0.3509, 0.6354, 0.3509, 0.6354, 0.1829, 0.6466, 0.1829, 0.6354, 0.1829, 0.6354, 0.01491, 0.6466, 0.01491, 0.6242, 0.1829, 0.6242, 0.01491, 0.6354, 0.01491, 0.6354, 0.1829, 0.6242, 0.1829, 0.6354, 0.1829, 0.6354, 0.3509, 0.6242, 0.3509, 0.6242, 0.1829, 0.6242, 0.3509, 0.6129, 0.3509, 0.6129, 0.1829, 0.6242, 0.1829, 0.6129, 0.1829, 0.6129, 0.01491, 0.6242, 0.01491, 0.6017, 0.1829, 0.6017, 0.01491, 0.6129, 0.01491, 0.6129, 0.1829, 0.6017, 0.1829, 0.6129, 0.1829, 0.6129, 0.3509, 0.6017, 0.3509, 0.6017, 0.1829, 0.6017, 0.3509, 0.5905, 0.3509, 0.5905, 0.1829, 0.6017, 0.1829, 0.5905, 0.1829, 0.5905, 0.01491, 0.6017, 0.01491, 0.5793, 0.1829, 0.5793, 0.01491, 0.5905, 0.01491, 0.5905, 0.1829, 0.5793, 0.1829, 0.5905, 0.1829, 0.5905, 0.3509, 0.5793, 0.3509, 0.5793, 0.1829, 0.5793, 0.3509, 0.5681, 0.3509, 0.5681, 0.1829, 0.5793, 0.1829, 0.5681, 0.1829, 0.5681, 0.01491, 0.5793, 0.01491, 0.5569, 0.1829, 0.5569, 0.01491, 0.5681, 0.01491, 0.5681, 0.1829, 0.5569, 0.1829, 0.5681, 0.1829, 0.5681, 0.3509, 0.5569, 0.3509, 0.5569, 0.1829, 0.5569, 0.3509, 0.5457, 0.3509, 0.5457, 0.1829, 0.5569, 0.1829, 0.5457, 0.1829, 0.5457, 0.01491, 0.5569, 0.01491, 0.5345, 0.1829, 0.5345, 0.01491, 0.5457, 0.01491, 0.5457, 0.1829, 0.5345, 0.1829, 0.5457, 0.1829, 0.5457, 0.3509, 0.5345, 0.3509, 0.5345, 0.1829, 0.5345, 0.3509, 0.5232, 0.3509, 0.5232, 0.1829, 0.5345, 0.1829, 0.5232, 0.1829, 0.5232, 0.01491, 0.5345, 0.01491, 0.512, 0.1829, 0.512, 0.01491, 0.5232, 0.01491, 0.5232, 0.1829, 0.512, 0.1829, 0.5232, 0.1829, 0.5232, 0.3509, 0.512, 0.3509, 0.512, 0.1829, 0.512, 0.3509, 0.5008, 0.3509, 0.5008, 0.1829, 0.512, 0.1829, 0.5008, 0.1829, 0.5008, 0.01491, 0.512, 0.01491, 0.4896, 0.1829, 0.4896, 0.01491, 0.5008, 0.01491, 0.5008, 0.1829, 0.4896, 0.1829, 0.5008, 0.1829, 0.5008, 0.3509, 0.4896, 0.3509, 0.4896, 0.1829, 0.4896, 0.3509, 0.4784, 0.3509, 0.4784, 0.1829, 0.4896, 0.1829, 0.4784, 0.1829, 0.4784, 0.01491, 0.4896, 0.01491, 0.4672, 0.1829, 0.4672, 0.01491, 0.4784, 0.01491, 0.4784, 0.1829, 0.4672, 0.1829, 0.4784, 0.1829, 0.4784, 0.3509, 0.4672, 0.3509, 0.4672, 0.1829, 0.4672, 0.3509, 0.456, 0.3509, 0.456, 0.1829, 0.4672, 0.1829, 0.456, 0.1829, 0.456, 0.01491, 0.4672, 0.01491, 0.4448, 0.1829, 0.4448, 0.01491, 0.456, 0.01491, 0.456, 0.1829, 0.4448, 0.1829, 0.456, 0.1829, 0.456, 0.3509, 0.4448, 0.3509, 0.4448, 0.1829, 0.4448, 0.3509, 0.4336, 0.3509, 0.4336, 0.1829, 0.4448, 0.1829, 0.4336, 0.1829, 0.4336, 0.01491, 0.4448, 0.01491, 0.4223, 0.1829, 0.4223, 0.01491, 0.4336, 0.01491, 0.4336, 0.1829, 0.4223, 0.1829, 0.4336, 0.1829, 0.4336, 0.3509, 0.4223, 0.3509, 0.4223, 0.1829, 0.4223, 0.3509, 0.4111, 0.3509, 0.4111, 0.1829, 0.4223, 0.1829, 0.4111, 0.1829, 0.4111, 0.01491, 0.4223, 0.01491, 0.3999, 0.1829, 0.3999, 0.01491, 0.4111, 0.01491, 0.4111, 0.1829, 0.3999, 0.1829, 0.4111, 0.1829, 0.4111, 0.3509, 0.3999, 0.3509, 0.3999, 0.1829, 0.3999, 0.3509, 0.3887, 0.3509, 0.3887, 0.1829, 0.3999, 0.1829, 0.3887, 0.1829, 0.3887, 0.01491, 0.3999, 0.01491, 0.3775, 0.1829, 0.3775, 0.01491, 0.3887, 0.01491, 0.3887, 0.1829, 0.3775, 0.1829, 0.3887, 0.1829, 0.3887, 0.3509, 0.3775, 0.3509, 0.3775, 0.1829, 0.3775, 0.3509, 0.3663, 0.3509, 0.3663, 0.1829, 0.3775, 0.1829, 0.3663, 0.1829, 0.3663, 0.01491, 0.3775, 0.01491, 0.3551, 0.1829, 0.3551, 0.01491, 0.3663, 0.01491, 0.3663, 0.1829, 0.3551, 0.1829, 0.3663, 0.1829, 0.3663, 0.3509, 0.3551, 0.3509, 0.3551, 0.1829, 0.3551, 0.3509, 0.3439, 0.3509, 0.3439, 0.1829, 0.3551, 0.1829, 0.3439, 0.1829, 0.3439, 0.01491, 0.3551, 0.01491, 0.3327, 0.1829, 0.3327, 0.01491, 0.3439, 0.01491, 0.3439, 0.1829, 0.3327, 0.1829, 0.3439, 0.1829, 0.3439, 0.3509, 0.3327, 0.3509, 0.3327, 0.1829, 0.3327, 0.3509, 0.3214, 0.3509, 0.3214, 0.1829, 0.3327, 0.1829, 0.3214, 0.1829, 0.3214, 0.01491, 0.3327, 0.01491, 0.3102, 0.1829, 0.3102, 0.01491, 0.3214, 0.01491, 0.3214, 0.1829, 0.3102, 0.1829, 0.3214, 0.1829, 0.3214, 0.3509, 0.3102, 0.3509, 0.3102, 0.1829, 0.3102, 0.3509, 0.299, 0.3509, 0.299, 0.1829, 0.3102, 0.1829, 0.299, 0.1829, 0.299, 0.01491, 0.3102, 0.01491, 0.2878, 0.1829, 0.2878, 0.01491, 0.299, 0.01491, 0.299, 0.1829, 0.2878, 0.1829, 0.299, 0.1829, 0.299, 0.3509, 0.2878, 0.3509, 0.2878, 0.1829, 0.2878, 0.3509, 0.2766, 0.3509, 0.2766, 0.1829, 0.2878, 0.1829, 0.2766, 0.1829, 0.2766, 0.01491, 0.2878, 0.01491, 0.2654, 0.1829, 0.2654, 0.01491, 0.2766, 0.01491, 0.2766, 0.1829, 0.2654, 0.1829, 0.2766, 0.1829, 0.2766, 0.3509, 0.2654, 0.3509, 0.2654, 0.1829, 0.2654, 0.3509, 0.2542, 0.3509, 0.2542, 0.1829, 0.2654, 0.1829, 0.2542, 0.1829, 0.2542, 0.01491, 0.2654, 0.01491, 0.243, 0.1829, 0.243, 0.01491, 0.2542, 0.01491, 0.2542, 0.1829, 0.243, 0.1829, 0.2542, 0.1829, 0.2542, 0.3509, 0.243, 0.3509, 0.243, 0.1829, 0.243, 0.3509, 0.2317, 0.3509, 0.2317, 0.1829, 0.243, 0.1829, 0.2317, 0.1829, 0.2317, 0.01491, 0.243, 0.01491, 0.2205, 0.1829, 0.2205, 0.01491, 0.2317, 0.01491, 0.2317, 0.1829, 0.2205, 0.1829, 0.2317, 0.1829, 0.2317, 0.3509, 0.2205, 0.3509, 0.2205, 0.1829, 0.2205, 0.3509, 0.2093, 0.3509, 0.2093, 0.1829, 0.2205, 0.1829, 0.2093, 0.1829, 0.2093, 0.01491, 0.2205, 0.01491, 0.1981, 0.1829, 0.1981, 0.01491, 0.2093, 0.01491, 0.2093, 0.1829, 0.1981, 0.1829, 0.2093, 0.1829, 0.2093, 0.3509, 0.1981, 0.3509, 0.1981, 0.1829, 0.1981, 0.3509, 0.1869, 0.3509, 0.1869, 0.1829, 0.1981, 0.1829, 0.1869, 0.1829, 0.1869, 0.01491, 0.1981, 0.01491, 0.1757, 0.1829, 0.1757, 0.01491, 0.1869, 0.01491, 0.1869, 0.1829, 0.1757, 0.1829, 0.1869, 0.1829, 0.1869, 0.3509, 0.1757, 0.3509, 0.1757, 0.1829, 0.1757, 0.3509, 0.1645, 0.3509, 0.1645, 0.1829, 0.1757, 0.1829, 0.1645, 0.1829, 0.1645, 0.01491, 0.1757, 0.01491, 0.1533, 0.1829, 0.1533, 0.01491, 0.1645, 0.01491, 0.1645, 0.1829, 0.1533, 0.1829, 0.1645, 0.1829, 0.1645, 0.3509, 0.1533, 0.3509, 0.1533, 0.1829, 0.1533, 0.3509, 0.1421, 0.3509, 0.1421, 0.1829, 0.1533, 0.1829, 0.1421, 0.1829, 0.1421, 0.01491, 0.1533, 0.01491, 0.1308, 0.1829, 0.1308, 0.01491, 0.1421, 0.01491, 0.1421, 0.1829, 0.1308, 0.1829, 0.1421, 0.1829, 0.1421, 0.3509, 0.1308, 0.3509, 0.1308, 0.1829, 0.1308, 0.3509, 0.1196, 0.3509, 0.1196, 0.1829, 0.1308, 0.1829, 0.1196, 0.1829, 0.1196, 0.01491, 0.1308, 0.01491, 0.1084, 0.1829, 0.1084, 0.01491, 0.1196, 0.01491, 0.1196, 0.1829, 0.1084, 0.1829, 0.1196, 0.1829, 0.1196, 0.3509, 0.1084, 0.3509, 0.826, 0.1829, 0.826, 0.3509, 0.8148, 0.3509, 0.8148, 0.1829, 0.826, 0.1829, 0.8148, 0.1829, 0.8148, 0.01491, 0.826, 0.01491, 0.8035, 0.1829, 0.8035, 0.01491, 0.8148, 0.01491, 0.8148, 0.1829, 0.8035, 0.1829, 0.8148, 0.1829, 0.8148, 0.3509, 0.8035, 0.3509, 0.8035, 0.1829, 0.8035, 0.3509, 0.7923, 0.3509, 0.7923, 0.1829, 0.8035, 0.1829, 0.7923, 0.1829, 0.7923, 0.01491, 0.8035, 0.01491, 0.7811, 0.1829, 0.7811, 0.01491, 0.7923, 0.01491, 0.7923, 0.1829, 0.7811, 0.1829, 0.7923, 0.1829, 0.7923, 0.3509, 0.7811, 0.3509, 0.7811, 0.1829, 0.7811, 0.3509, 0.7699, 0.3509, 0.7699, 0.1829, 0.7811, 0.1829, 0.7699, 0.1829, 0.7699, 0.01491, 0.7811, 0.01491, 0.7587, 0.1829, 0.7587, 0.01491, 0.7699, 0.01491, 0.7699, 0.1829, 0.7587, 0.1829, 0.7699, 0.1829, 0.7699, 0.3509, 0.7587, 0.3509, 0.7587, 0.1829, 0.7587, 0.3509, 0.7475, 0.3509, 0.7475, 0.1829, 0.7587, 0.1829, 0.7475, 0.1829, 0.7475, 0.01491, 0.7587, 0.01491, 0.7208, 0.7993, 0.7312, 0.7993, 0.7312, 0.9672, 0.7208, 0.9672, 0.7208, 0.7153, 0.7208, 0.6313, 0.7312, 0.6313, 0.7312, 0.7153, 0.7208, 0.7153, 0.7105, 0.7153, 0.7105, 0.6313, 0.7208, 0.6313, 0.7208, 0.7993, 0.7208, 0.9672, 0.7105, 0.9672, 0.7105, 0.7993, 0.7001, 0.7993, 0.7105, 0.7993, 0.7105, 0.9672, 0.7001, 0.9672, 0.7001, 0.7153, 0.7001, 0.6313, 0.7105, 0.6313, 0.7105, 0.7153, 0.7001, 0.7153, 0.6897, 0.7153, 0.6897, 0.6313, 0.7001, 0.6313, 0.7001, 0.7993, 0.7001, 0.9672, 0.6897, 0.9672, 0.6897, 0.7993, 0.6794, 0.7993, 0.6897, 0.7993, 0.6897, 0.9672, 0.6794, 0.9672, 0.6794, 0.7153, 0.6794, 0.6313, 0.6897, 0.6313, 0.6897, 0.7153, 0.6794, 0.7153, 0.669, 0.7153, 0.669, 0.6313, 0.6794, 0.6313, 0.6794, 0.7993, 0.6794, 0.9672, 0.669, 0.9672, 0.669, 0.7993, 0.6586, 0.7993, 0.669, 0.7993, 0.669, 0.9672, 0.6586, 0.9672, 0.6586, 0.7153, 0.6586, 0.6313, 0.669, 0.6313, 0.669, 0.7153, 0.6586, 0.7153, 0.6483, 0.7153, 0.6483, 0.6313, 0.6586, 0.6313, 0.6586, 0.7993, 0.6586, 0.9672, 0.6483, 0.9672, 0.6483, 0.7993, 0.6379, 0.7993, 0.6483, 0.7993, 0.6483, 0.9672, 0.6379, 0.9672, 0.6379, 0.7153, 0.6379, 0.6313, 0.6483, 0.6313, 0.6483, 0.7153, 0.6379, 0.7153, 0.6275, 0.7153, 0.6275, 0.6313, 0.6379, 0.6313, 0.6379, 0.7993, 0.6379, 0.9672, 0.6275, 0.9672, 0.6275, 0.7993, 0.6172, 0.7993, 0.6275, 0.7993, 0.6275, 0.9672, 0.6172, 0.9672, 0.6172, 0.7153, 0.6172, 0.6313, 0.6275, 0.6313, 0.6275, 0.7153, 0.6172, 0.7153, 0.6068, 0.7153, 0.6068, 0.6313, 0.6172, 0.6313, 0.6172, 0.7993, 0.6172, 0.9672, 0.6068, 0.9672, 0.6068, 0.7993, 0.5964, 0.7993, 0.6068, 0.7993, 0.6068, 0.9672, 0.5964, 0.9672, 0.5964, 0.7153, 0.5964, 0.6313, 0.6068, 0.6313, 0.6068, 0.7153, 0.5964, 0.7153, 0.5861, 0.7153, 0.5861, 0.6313, 0.5964, 0.6313, 0.5964, 0.7993, 0.5964, 0.9672, 0.5861, 0.9672, 0.5861, 0.7993, 0.5757, 0.7993, 0.5861, 0.7993, 0.5861, 0.9672, 0.5757, 0.9672, 0.5757, 0.7153, 0.5757, 0.6313, 0.5861, 0.6313, 0.5861, 0.7153, 0.5757, 0.7153, 0.5653, 0.7153, 0.5653, 0.6313, 0.5757, 0.6313, 0.5757, 0.7993, 0.5757, 0.9672, 0.5653, 0.9672, 0.5653, 0.7993, 0.555, 0.7993, 0.5653, 0.7993, 0.5653, 0.9672, 0.555, 0.9672, 0.555, 0.7153, 0.555, 0.6313, 0.5653, 0.6313, 0.5653, 0.7153, 0.555, 0.7153, 0.5446, 0.7153, 0.5446, 0.6313, 0.555, 0.6313, 0.555, 0.7993, 0.555, 0.9672, 0.5446, 0.9672, 0.5446, 0.7993, 0.5342, 0.7993, 0.5446, 0.7993, 0.5446, 0.9672, 0.5342, 0.9672, 0.5342, 0.7153, 0.5342, 0.6313, 0.5446, 0.6313, 0.5446, 0.7153, 0.5342, 0.7153, 0.5239, 0.7153, 0.5239, 0.6313, 0.5342, 0.6313, 0.5342, 0.7993, 0.5342, 0.9672, 0.5239, 0.9672, 0.5239, 0.7993, 0.5135, 0.7993, 0.5239, 0.7993, 0.5239, 0.9672, 0.5135, 0.9672, 0.5135, 0.7153, 0.5135, 0.6313, 0.5239, 0.6313, 0.5239, 0.7153, 0.5135, 0.7153, 0.5031, 0.7153, 0.5031, 0.6313, 0.5135, 0.6313, 0.5135, 0.7993, 0.5135, 0.9672, 0.5031, 0.9672, 0.5031, 0.7993, 0.4928, 0.7993, 0.5031, 0.7993, 0.5031, 0.9672, 0.4928, 0.9672, 0.4928, 0.7153, 0.4928, 0.6313, 0.5031, 0.6313, 0.5031, 0.7153, 0.4928, 0.7153, 0.4824, 0.7153, 0.4824, 0.6313, 0.4928, 0.6313, 0.4928, 0.7993, 0.4928, 0.9672, 0.4824, 0.9672, 0.4824, 0.7993, 0.472, 0.7993, 0.4824, 0.7993, 0.4824, 0.9672, 0.472, 0.9672, 0.472, 0.7153, 0.472, 0.6313, 0.4824, 0.6313, 0.4824, 0.7153, 0.472, 0.7153, 0.4617, 0.7153, 0.4617, 0.6313, 0.472, 0.6313, 0.472, 0.7993, 0.472, 0.9672, 0.4617, 0.9672, 0.4617, 0.7993, 0.4513, 0.7993, 0.4617, 0.7993, 0.4617, 0.9672, 0.4513, 0.9672, 0.4513, 0.7153, 0.4513, 0.6313, 0.4617, 0.6313, 0.4617, 0.7153, 0.4513, 0.7153, 0.4409, 0.7153, 0.4409, 0.6313, 0.4513, 0.6313, 0.4513, 0.7993, 0.4513, 0.9672, 0.4409, 0.9672, 0.4409, 0.7993, 0.4306, 0.7993, 0.4409, 0.7993, 0.4409, 0.9672, 0.4306, 0.9672, 0.4306, 0.7153, 0.4306, 0.6313, 0.4409, 0.6313, 0.4409, 0.7153, 0.4306, 0.7153, 0.4202, 0.7153, 0.4202, 0.6313, 0.4306, 0.6313, 0.4306, 0.7993, 0.4306, 0.9672, 0.4202, 0.9672, 0.4202, 0.7993, 0.4098, 0.7993, 0.4202, 0.7993, 0.4202, 0.9672, 0.4098, 0.9672, 0.4098, 0.7153, 0.4098, 0.6313, 0.4202, 0.6313, 0.4202, 0.7153, 0.4098, 0.7153, 0.3995, 0.7153, 0.3995, 0.6313, 0.4098, 0.6313, 0.4098, 0.7993, 0.4098, 0.9672, 0.3995, 0.9672, 0.3995, 0.7993, 0.3891, 0.7993, 0.3995, 0.7993, 0.3995, 0.9672, 0.3891, 0.9672, 0.3891, 0.7153, 0.3891, 0.6313, 0.3995, 0.6313, 0.3995, 0.7153, 0.3891, 0.7153, 0.3787, 0.7153, 0.3787, 0.6313, 0.3891, 0.6313, 0.3891, 0.7993, 0.3891, 0.9672, 0.3787, 0.9672, 0.3787, 0.7993, 0.3684, 0.7993, 0.3787, 0.7993, 0.3787, 0.9672, 0.3684, 0.9672, 0.3684, 0.7153, 0.3684, 0.6313, 0.3787, 0.6313, 0.3787, 0.7153, 0.3684, 0.7153, 0.358, 0.7153, 0.358, 0.6313, 0.3684, 0.6313, 0.3684, 0.7993, 0.3684, 0.9672, 0.358, 0.9672, 0.358, 0.7993, 0.3476, 0.7993, 0.358, 0.7993, 0.358, 0.9672, 0.3476, 0.9672, 0.3476, 0.7153, 0.3476, 0.6313, 0.358, 0.6313, 0.358, 0.7153, 0.3476, 0.7153, 0.3373, 0.7153, 0.3373, 0.6313, 0.3476, 0.6313, 0.3476, 0.7993, 0.3476, 0.9672, 0.3373, 0.9672, 0.3373, 0.7993, 0.3269, 0.7993, 0.3373, 0.7993, 0.3373, 0.9672, 0.3269, 0.9672, 0.3269, 0.7153, 0.3269, 0.6313, 0.3373, 0.6313, 0.3373, 0.7153, 0.3269, 0.7153, 0.3165, 0.7153, 0.3165, 0.6313, 0.3269, 0.6313, 0.3269, 0.7993, 0.3269, 0.9672, 0.3165, 0.9672, 0.3165, 0.7993, 0.3062, 0.7993, 0.3165, 0.7993, 0.3165, 0.9672, 0.3062, 0.9672, 0.3062, 0.7153, 0.3062, 0.6313, 0.3165, 0.6313, 0.3165, 0.7153, 0.3062, 0.7153, 0.2958, 0.7153, 0.2958, 0.6313, 0.3062, 0.6313, 0.3062, 0.7993, 0.3062, 0.9672, 0.2958, 0.9672, 0.2958, 0.7993, 0.2854, 0.7993, 0.2958, 0.7993, 0.2958, 0.9672, 0.2854, 0.9672, 0.2854, 0.7153, 0.2854, 0.6313, 0.2958, 0.6313, 0.2958, 0.7153, 0.2854, 0.7153, 0.2751, 0.7153, 0.2751, 0.6313, 0.2854, 0.6313, 0.2854, 0.7993, 0.2854, 0.9672, 0.2751, 0.9672, 0.2751, 0.7993, 0.2647, 0.7993, 0.2751, 0.7993, 0.2751, 0.9672, 0.2647, 0.9672, 0.2647, 0.7153, 0.2647, 0.6313, 0.2751, 0.6313, 0.2751, 0.7153, 0.2647, 0.7153, 0.2543, 0.7153, 0.2543, 0.6313, 0.2647, 0.6313, 0.2647, 0.7993, 0.2647, 0.9672, 0.2543, 0.9672, 0.2543, 0.7993, 0.244, 0.7993, 0.2543, 0.7993, 0.2543, 0.9672, 0.244, 0.9672, 0.244, 0.7153, 0.244, 0.6313, 0.2543, 0.6313, 0.2543, 0.7153, 0.244, 0.7153, 0.2336, 0.7153, 0.2336, 0.6313, 0.244, 0.6313, 0.244, 0.7993, 0.244, 0.9672, 0.2336, 0.9672, 0.2336, 0.7993, 0.2232, 0.7993, 0.2336, 0.7993, 0.2336, 0.9672, 0.2232, 0.9672, 0.2232, 0.7153, 0.2232, 0.6313, 0.2336, 0.6313, 0.2336, 0.7153, 0.2232, 0.7153, 0.2129, 0.7153, 0.2129, 0.6313, 0.2232, 0.6313, 0.2232, 0.7993, 0.2232, 0.9672, 0.2129, 0.9672, 0.2129, 0.7993, 0.2025, 0.7993, 0.2129, 0.7993, 0.2129, 0.9672, 0.2025, 0.9672, 0.2025, 0.7153, 0.2025, 0.6313, 0.2129, 0.6313, 0.2129, 0.7153, 0.2025, 0.7153, 0.1921, 0.7153, 0.1921, 0.6313, 0.2025, 0.6313, 0.2025, 0.7993, 0.2025, 0.9672, 0.1921, 0.9672, 0.1921, 0.7993, 0.1818, 0.7993, 0.1921, 0.7993, 0.1921, 0.9672, 0.1818, 0.9672, 0.1818, 0.7153, 0.1818, 0.6313, 0.1921, 0.6313, 0.1921, 0.7153, 0.1818, 0.7153, 0.1714, 0.7153, 0.1714, 0.6313, 0.1818, 0.6313, 0.1818, 0.7993, 0.1818, 0.9672, 0.1714, 0.9672, 0.1714, 0.7993, 0.161, 0.7993, 0.1714, 0.7993, 0.1714, 0.9672, 0.161, 0.9672, 0.161, 0.7153, 0.161, 0.6313, 0.1714, 0.6313, 0.1714, 0.7153, 0.161, 0.7153, 0.1507, 0.7153, 0.1507, 0.6313, 0.161, 0.6313, 0.161, 0.7993, 0.161, 0.9672, 0.1507, 0.9672, 0.1507, 0.7993, 0.1403, 0.7993, 0.1507, 0.7993, 0.1507, 0.9672, 0.1403, 0.9672, 0.1403, 0.7153, 0.1403, 0.6313, 0.1507, 0.6313, 0.1507, 0.7153, 0.8038, 0.7153, 0.7934, 0.7153, 0.7934, 0.6313, 0.8038, 0.6313, 0.8038, 0.7993, 0.8038, 0.9672, 0.7934, 0.9672, 0.7934, 0.7993, 0.783, 0.7993, 0.7934, 0.7993, 0.7934, 0.9672, 0.783, 0.9672, 0.783, 0.7153, 0.783, 0.6313, 0.7934, 0.6313, 0.7934, 0.7153, 0.783, 0.7153, 0.7727, 0.7153, 0.7727, 0.6313, 0.783, 0.6313, 0.783, 0.7993, 0.783, 0.9672, 0.7727, 0.9672, 0.7727, 0.7993, 0.7623, 0.7993, 0.7727, 0.7993, 0.7727, 0.9672, 0.7623, 0.9672, 0.7623, 0.7153, 0.7623, 0.6313, 0.7727, 0.6313, 0.7727, 0.7153, 0.7623, 0.7153, 0.7519, 0.7153, 0.7519, 0.6313, 0.7623, 0.6313, 0.7623, 0.7993, 0.7623, 0.9672, 0.7519, 0.9672, 0.7519, 0.7993, 0.7416, 0.7993, 0.7519, 0.7993, 0.7519, 0.9672, 0.7416, 0.9672, 0.7416, 0.7153, 0.7416, 0.6313, 0.7519, 0.6313, 0.7519, 0.7153, 0.7416, 0.7153, 0.7312, 0.7153, 0.7312, 0.6313, 0.7416, 0.6313, 0.7416, 0.7993, 0.7416, 0.9672, 0.7312, 0.9672, 0.7312, 0.7993, 0.3899, 0.3833, 0.3992, 0.3895, 0.3941, 0.3964, 0.3855, 0.3907, 0.38, 0.378, 0.3899, 0.3833, 0.3855, 0.3907, 0.3763, 0.3858, 0.5788, 0.5928, 0.569, 0.5875, 0.5734, 0.5801, 0.5825, 0.585, 0.5892, 0.5971, 0.5788, 0.5928, 0.5825, 0.585, 0.5921, 0.589, 0.4079, 0.3966, 0.4158, 0.4045, 0.4094, 0.4103, 0.4021, 0.403, 0.3992, 0.3895, 0.4079, 0.3966, 0.4021, 0.403, 0.3941, 0.3964, 0.5999, 0.6003, 0.5892, 0.5971, 0.5921, 0.589, 0.602, 0.592, 0.6109, 0.6025, 0.5999, 0.6003, 0.602, 0.592, 0.6122, 0.594, 0.4229, 0.4132, 0.4292, 0.4225, 0.4218, 0.427, 0.416, 0.4183, 0.4158, 0.4045, 0.4229, 0.4132, 0.416, 0.4183, 0.4094, 0.4103, 0.6221, 0.6036, 0.6109, 0.6025, 0.6122, 0.594, 0.6225, 0.595, 0.6333, 0.6036, 0.6221, 0.6036, 0.6225, 0.595, 0.6329, 0.595, 0.4344, 0.4324, 0.4387, 0.4428, 0.4306, 0.4457, 0.4266, 0.4361, 0.4292, 0.4225, 0.4344, 0.4324, 0.4266, 0.4361, 0.4218, 0.427, 0.6445, 0.6025, 0.6333, 0.6036, 0.6329, 0.595, 0.6432, 0.594, 0.6554, 0.6003, 0.6445, 0.6025, 0.6432, 0.594, 0.6534, 0.592, 0.442, 0.4535, 0.4442, 0.4645, 0.4356, 0.4658, 0.4336, 0.4556, 0.4387, 0.4428, 0.442, 0.4535, 0.4336, 0.4556, 0.4306, 0.4457, 0.6662, 0.5971, 0.6554, 0.6003, 0.6534, 0.592, 0.6633, 0.589, 0.6765, 0.5928, 0.6662, 0.5971, 0.6633, 0.589, 0.6729, 0.585, 0.4453, 0.4757, 0.4453, 0.4869, 0.4367, 0.4865, 0.4367, 0.4761, 0.4442, 0.4645, 0.4453, 0.4757, 0.4367, 0.4761, 0.4356, 0.4658, 0.6864, 0.5875, 0.6765, 0.5928, 0.6729, 0.585, 0.682, 0.5801, 0.6957, 0.5813, 0.6864, 0.5875, 0.682, 0.5801, 0.6906, 0.5744, 0.4442, 0.498, 0.442, 0.509, 0.4336, 0.5069, 0.4356, 0.4968, 0.4453, 0.4869, 0.4442, 0.498, 0.4356, 0.4968, 0.4367, 0.4865, 0.7044, 0.5742, 0.6957, 0.5813, 0.6906, 0.5744, 0.6986, 0.5678, 0.7123, 0.5662, 0.7044, 0.5742, 0.6986, 0.5678, 0.706, 0.5605, 0.4387, 0.5198, 0.4344, 0.5301, 0.4266, 0.5264, 0.4306, 0.5169, 0.442, 0.509, 0.4387, 0.5198, 0.4306, 0.5169, 0.4336, 0.5069, 0.7194, 0.5576, 0.7123, 0.5662, 0.706, 0.5605, 0.7125, 0.5524, 0.7257, 0.5482, 0.7194, 0.5576, 0.7125, 0.5524, 0.7183, 0.5438, 0.4291, 0.54, 0.4229, 0.5493, 0.416, 0.5442, 0.4218, 0.5356, 0.4344, 0.5301, 0.4291, 0.54, 0.4218, 0.5356, 0.4266, 0.5264, 0.731, 0.5384, 0.7257, 0.5482, 0.7183, 0.5438, 0.7232, 0.5347, 0.7352, 0.528, 0.731, 0.5384, 0.7232, 0.5347, 0.7271, 0.5251, 0.4158, 0.558, 0.4079, 0.5659, 0.4021, 0.5595, 0.4094, 0.5522, 0.4229, 0.5493, 0.4158, 0.558, 0.4094, 0.5522, 0.416, 0.5442, 0.7385, 0.5173, 0.7352, 0.528, 0.7271, 0.5251, 0.7301, 0.5152, 0.7407, 0.5063, 0.7385, 0.5173, 0.7301, 0.5152, 0.7322, 0.505, 0.3992, 0.573, 0.3899, 0.5793, 0.3854, 0.5719, 0.3941, 0.5661, 0.4079, 0.5659, 0.3992, 0.573, 0.3941, 0.5661, 0.4021, 0.5595, 0.7418, 0.4951, 0.7407, 0.5063, 0.7322, 0.505, 0.7332, 0.4947, 0.7418, 0.4839, 0.7418, 0.4951, 0.7332, 0.4947, 0.7332, 0.4843, 0.38, 0.5845, 0.3696, 0.5888, 0.3667, 0.5807, 0.3763, 0.5768, 0.3899, 0.5793, 0.38, 0.5845, 0.3763, 0.5768, 0.3854, 0.5719, 0.7407, 0.4727, 0.7418, 0.4839, 0.7332, 0.4843, 0.7322, 0.474, 0.7385, 0.4617, 0.7407, 0.4727, 0.7322, 0.474, 0.7301, 0.4638, 0.3589, 0.5921, 0.3479, 0.5943, 0.3466, 0.5858, 0.3568, 0.5837, 0.3696, 0.5888, 0.3589, 0.5921, 0.3568, 0.5837, 0.3667, 0.5807, 0.7352, 0.451, 0.7385, 0.4617, 0.7301, 0.4638, 0.7271, 0.4539, 0.7309, 0.4407, 0.7352, 0.451, 0.7271, 0.4539, 0.7232, 0.4443, 0.3367, 0.5954, 0.3255, 0.5954, 0.326, 0.5868, 0.3363, 0.5868, 0.3479, 0.5943, 0.3367, 0.5954, 0.3363, 0.5868, 0.3466, 0.5858, 0.7257, 0.4308, 0.7309, 0.4407, 0.7232, 0.4443, 0.7183, 0.4352, 0.7194, 0.4215, 0.7257, 0.4308, 0.7183, 0.4352, 0.7125, 0.4266, 0.3144, 0.5943, 0.3034, 0.5921, 0.3055, 0.5837, 0.3156, 0.5857, 0.3255, 0.5954, 0.3144, 0.5943, 0.3156, 0.5857, 0.326, 0.5868, 0.7123, 0.4128, 0.7194, 0.4215, 0.7125, 0.4266, 0.7059, 0.4186, 0.7044, 0.4049, 0.7123, 0.4128, 0.7059, 0.4186, 0.6986, 0.4112, 0.2926, 0.5888, 0.2823, 0.5845, 0.286, 0.5767, 0.2956, 0.5807, 0.3034, 0.5921, 0.2926, 0.5888, 0.2956, 0.5807, 0.3055, 0.5837, 0.6957, 0.3977, 0.7044, 0.4049, 0.6986, 0.4112, 0.6906, 0.4047, 0.6864, 0.3915, 0.6957, 0.3977, 0.6906, 0.4047, 0.682, 0.3989, 0.2724, 0.5792, 0.2631, 0.573, 0.2682, 0.5661, 0.2768, 0.5719, 0.2823, 0.5845, 0.2724, 0.5792, 0.2768, 0.5719, 0.286, 0.5767, 0.6765, 0.3862, 0.6864, 0.3915, 0.682, 0.3989, 0.6728, 0.394, 0.6662, 0.3819, 0.6765, 0.3862, 0.6728, 0.394, 0.6633, 0.3901, 0.2544, 0.5659, 0.2465, 0.558, 0.2529, 0.5522, 0.2602, 0.5595, 0.2631, 0.573, 0.2544, 0.5659, 0.2602, 0.5595, 0.2682, 0.5661, 0.6554, 0.3787, 0.6662, 0.3819, 0.6633, 0.3901, 0.6533, 0.387, 0.6444, 0.3765, 0.6554, 0.3787, 0.6533, 0.387, 0.6432, 0.385, 0.2394, 0.5493, 0.2331, 0.54, 0.2405, 0.5356, 0.2463, 0.5442, 0.2465, 0.558, 0.2394, 0.5493, 0.2463, 0.5442, 0.2529, 0.5522, 0.6333, 0.3754, 0.6444, 0.3765, 0.6432, 0.385, 0.6328, 0.384, 0.6221, 0.3754, 0.6333, 0.3754, 0.6328, 0.384, 0.6225, 0.384, 0.2279, 0.5301, 0.2236, 0.5197, 0.2317, 0.5168, 0.2357, 0.5264, 0.2331, 0.54, 0.2279, 0.5301, 0.2357, 0.5264, 0.2405, 0.5356, 0.6109, 0.3765, 0.6221, 0.3754, 0.6225, 0.384, 0.6122, 0.385, 0.5999, 0.3787, 0.6109, 0.3765, 0.6122, 0.385, 0.602, 0.387, 0.2203, 0.509, 0.2181, 0.498, 0.2267, 0.4967, 0.2287, 0.5069, 0.2236, 0.5197, 0.2203, 0.509, 0.2287, 0.5069, 0.2317, 0.5168, 0.5892, 0.382, 0.5999, 0.3787, 0.602, 0.387, 0.5921, 0.3901, 0.5788, 0.3862, 0.5892, 0.382, 0.5921, 0.3901, 0.5825, 0.394, 0.217, 0.4868, 0.217, 0.4756, 0.2256, 0.4761, 0.2256, 0.4864, 0.2181, 0.498, 0.217, 0.4868, 0.2256, 0.4864, 0.2267, 0.4967, 0.5689, 0.3915, 0.5788, 0.3862, 0.5825, 0.394, 0.5734, 0.3989, 0.5596, 0.3978, 0.5689, 0.3915, 0.5734, 0.3989, 0.5647, 0.4047, 0.2181, 0.4645, 0.2203, 0.4535, 0.2287, 0.4556, 0.2267, 0.4657, 0.217, 0.4756, 0.2181, 0.4645, 0.2267, 0.4657, 0.2256, 0.4761, 0.5509, 0.4049, 0.5596, 0.3978, 0.5647, 0.4047, 0.5567, 0.4113, 0.543, 0.4128, 0.5509, 0.4049, 0.5567, 0.4113, 0.5494, 0.4186, 0.2236, 0.4428, 0.2279, 0.4324, 0.2357, 0.4361, 0.2317, 0.4457, 0.2203, 0.4535, 0.2236, 0.4428, 0.2317, 0.4457, 0.2287, 0.4556, 0.5359, 0.4215, 0.543, 0.4128, 0.5494, 0.4186, 0.5428, 0.4266, 0.5297, 0.4308, 0.5359, 0.4215, 0.5428, 0.4266, 0.5371, 0.4352, 0.2332, 0.4225, 0.2394, 0.4132, 0.2463, 0.4183, 0.2405, 0.4269, 0.2279, 0.4324, 0.2332, 0.4225, 0.2405, 0.4269, 0.2357, 0.4361, 0.5244, 0.4407, 0.5297, 0.4308, 0.5371, 0.4352, 0.5322, 0.4444, 0.5201, 0.451, 0.5244, 0.4407, 0.5322, 0.4444, 0.5282, 0.4539, 0.2465, 0.4045, 0.2544, 0.3966, 0.2602, 0.403, 0.2529, 0.4103, 0.2394, 0.4132, 0.2465, 0.4045, 0.2529, 0.4103, 0.2463, 0.4183, 0.5168, 0.4618, 0.5201, 0.451, 0.5282, 0.4539, 0.5252, 0.4639, 0.5147, 0.4728, 0.5168, 0.4618, 0.5252, 0.4639, 0.5232, 0.474, 0.2631, 0.3895, 0.2724, 0.3833, 0.2769, 0.3906, 0.2682, 0.3964, 0.2544, 0.3966, 0.2631, 0.3895, 0.2682, 0.3964, 0.2602, 0.403, 0.5136, 0.4839, 0.5147, 0.4728, 0.5232, 0.474, 0.5222, 0.4843, 0.5136, 0.4951, 0.5136, 0.4839, 0.5222, 0.4843, 0.5222, 0.4947, 0.2823, 0.378, 0.2927, 0.3737, 0.2956, 0.3818, 0.286, 0.3858, 0.2724, 0.3833, 0.2823, 0.378, 0.286, 0.3858, 0.2769, 0.3906, 0.5147, 0.5063, 0.5136, 0.4951, 0.5222, 0.4947, 0.5232, 0.505, 0.5169, 0.5173, 0.5147, 0.5063, 0.5232, 0.505, 0.5252, 0.5152, 0.3034, 0.3704, 0.3144, 0.3682, 0.3157, 0.3768, 0.3055, 0.3788, 0.2927, 0.3737, 0.3034, 0.3704, 0.3055, 0.3788, 0.2956, 0.3818, 0.5201, 0.528, 0.5169, 0.5173, 0.5252, 0.5152, 0.5282, 0.5251, 0.5244, 0.5384, 0.5201, 0.528, 0.5282, 0.5251, 0.5322, 0.5347, 0.3256, 0.3671, 0.3368, 0.3671, 0.3363, 0.3757, 0.326, 0.3757, 0.3144, 0.3682, 0.3256, 0.3671, 0.326, 0.3757, 0.3157, 0.3768, 0.5297, 0.5483, 0.5244, 0.5384, 0.5322, 0.5347, 0.5371, 0.5438, 0.5359, 0.5576, 0.5297, 0.5483, 0.5371, 0.5438, 0.5428, 0.5525, 0.3479, 0.3682, 0.3589, 0.3704, 0.3568, 0.3788, 0.3467, 0.3768, 0.3368, 0.3671, 0.3479, 0.3682, 0.3467, 0.3768, 0.3363, 0.3757, 0.543, 0.5663, 0.5359, 0.5576, 0.5428, 0.5525, 0.5494, 0.5605, 0.551, 0.5742, 0.543, 0.5663, 0.5494, 0.5605, 0.5567, 0.5678, 0.3697, 0.3737, 0.38, 0.378, 0.3763, 0.3858, 0.3667, 0.3818, 0.3589, 0.3704, 0.3697, 0.3737, 0.3667, 0.3818, 0.3568, 0.3788, 0.5596, 0.5813, 0.551, 0.5742, 0.5567, 0.5678, 0.5648, 0.5744, 0.569, 0.5875, 0.5596, 0.5813, 0.5648, 0.5744, 0.5734, 0.5801, 0.7416, 0.7993, 0.7312, 0.7993, 0.7312, 0.7153, 0.7416, 0.7153, 0.7416, 0.7993, 0.7416, 0.7153, 0.7519, 0.7153, 0.7519, 0.7993, 0.7623, 0.7993, 0.7519, 0.7993, 0.7519, 0.7153, 0.7623, 0.7153, 0.7623, 0.7993, 0.7623, 0.7153, 0.7727, 0.7153, 0.7727, 0.7993, 0.783, 0.7993, 0.7727, 0.7993, 0.7727, 0.7153, 0.783, 0.7153, 0.783, 0.7993, 0.783, 0.7153, 0.7934, 0.7153, 0.7934, 0.7993, 0.8038, 0.7993, 0.7934, 0.7993, 0.7934, 0.7153, 0.8038, 0.7153, 0.1403, 0.7993, 0.1403, 0.7153, 0.1507, 0.7153, 0.1507, 0.7993, 0.161, 0.7993, 0.1507, 0.7993, 0.1507, 0.7153, 0.161, 0.7153, 0.161, 0.7993, 0.161, 0.7153, 0.1714, 0.7153, 0.1714, 0.7993, 0.1818, 0.7993, 0.1714, 0.7993, 0.1714, 0.7153, 0.1818, 0.7153, 0.1818, 0.7993, 0.1818, 0.7153, 0.1921, 0.7153, 0.1921, 0.7993, 0.2025, 0.7993, 0.1921, 0.7993, 0.1921, 0.7153, 0.2025, 0.7153, 0.2025, 0.7993, 0.2025, 0.7153, 0.2129, 0.7153, 0.2129, 0.7993, 0.2232, 0.7993, 0.2129, 0.7993, 0.2129, 0.7153, 0.2232, 0.7153, 0.2232, 0.7993, 0.2232, 0.7153, 0.2336, 0.7153, 0.2336, 0.7993, 0.244, 0.7993, 0.2336, 0.7993, 0.2336, 0.7153, 0.244, 0.7153, 0.244, 0.7993, 0.244, 0.7153, 0.2543, 0.7153, 0.2543, 0.7993, 0.2647, 0.7993, 0.2543, 0.7993, 0.2543, 0.7153, 0.2647, 0.7153, 0.2647, 0.7993, 0.2647, 0.7153, 0.2751, 0.7153, 0.2751, 0.7993, 0.2854, 0.7993, 0.2751, 0.7993, 0.2751, 0.7153, 0.2854, 0.7153, 0.2854, 0.7993, 0.2854, 0.7153, 0.2958, 0.7153, 0.2958, 0.7993, 0.3062, 0.7993, 0.2958, 0.7993, 0.2958, 0.7153, 0.3062, 0.7153, 0.3062, 0.7993, 0.3062, 0.7153, 0.3165, 0.7153, 0.3165, 0.7993, 0.3269, 0.7993, 0.3165, 0.7993, 0.3165, 0.7153, 0.3269, 0.7153, 0.3269, 0.7993, 0.3269, 0.7153, 0.3373, 0.7153, 0.3373, 0.7993, 0.3476, 0.7993, 0.3373, 0.7993, 0.3373, 0.7153, 0.3476, 0.7153, 0.3476, 0.7993, 0.3476, 0.7153, 0.358, 0.7153, 0.358, 0.7993, 0.3684, 0.7993, 0.358, 0.7993, 0.358, 0.7153, 0.3684, 0.7153, 0.3684, 0.7993, 0.3684, 0.7153, 0.3787, 0.7153, 0.3787, 0.7993, 0.3891, 0.7993, 0.3787, 0.7993, 0.3787, 0.7153, 0.3891, 0.7153, 0.3891, 0.7993, 0.3891, 0.7153, 0.3995, 0.7153, 0.3995, 0.7993, 0.4098, 0.7993, 0.3995, 0.7993, 0.3995, 0.7153, 0.4098, 0.7153, 0.4098, 0.7993, 0.4098, 0.7153, 0.4202, 0.7153, 0.4202, 0.7993, 0.4306, 0.7993, 0.4202, 0.7993, 0.4202, 0.7153, 0.4306, 0.7153, 0.4306, 0.7993, 0.4306, 0.7153, 0.4409, 0.7153, 0.4409, 0.7993, 0.4513, 0.7993, 0.4409, 0.7993, 0.4409, 0.7153, 0.4513, 0.7153, 0.4513, 0.7993, 0.4513, 0.7153, 0.4617, 0.7153, 0.4617, 0.7993, 0.472, 0.7993, 0.4617, 0.7993, 0.4617, 0.7153, 0.472, 0.7153, 0.472, 0.7993, 0.472, 0.7153, 0.4824, 0.7153, 0.4824, 0.7993, 0.4928, 0.7993, 0.4824, 0.7993, 0.4824, 0.7153, 0.4928, 0.7153, 0.4928, 0.7993, 0.4928, 0.7153, 0.5031, 0.7153, 0.5031, 0.7993, 0.5135, 0.7993, 0.5031, 0.7993, 0.5031, 0.7153, 0.5135, 0.7153, 0.5135, 0.7993, 0.5135, 0.7153, 0.5239, 0.7153, 0.5239, 0.7993, 0.5342, 0.7993, 0.5239, 0.7993, 0.5239, 0.7153, 0.5342, 0.7153, 0.5342, 0.7993, 0.5342, 0.7153, 0.5446, 0.7153, 0.5446, 0.7993, 0.555, 0.7993, 0.5446, 0.7993, 0.5446, 0.7153, 0.555, 0.7153, 0.555, 0.7993, 0.555, 0.7153, 0.5653, 0.7153, 0.5653, 0.7993, 0.5757, 0.7993, 0.5653, 0.7993, 0.5653, 0.7153, 0.5757, 0.7153, 0.5757, 0.7993, 0.5757, 0.7153, 0.5861, 0.7153, 0.5861, 0.7993, 0.5964, 0.7993, 0.5861, 0.7993, 0.5861, 0.7153, 0.5964, 0.7153, 0.5964, 0.7993, 0.5964, 0.7153, 0.6068, 0.7153, 0.6068, 0.7993, 0.6172, 0.7993, 0.6068, 0.7993, 0.6068, 0.7153, 0.6172, 0.7153, 0.6172, 0.7993, 0.6172, 0.7153, 0.6275, 0.7153, 0.6275, 0.7993, 0.6379, 0.7993, 0.6275, 0.7993, 0.6275, 0.7153, 0.6379, 0.7153, 0.6379, 0.7993, 0.6379, 0.7153, 0.6483, 0.7153, 0.6483, 0.7993, 0.6586, 0.7993, 0.6483, 0.7993, 0.6483, 0.7153, 0.6586, 0.7153, 0.6586, 0.7993, 0.6586, 0.7153, 0.669, 0.7153, 0.669, 0.7993, 0.6794, 0.7993, 0.669, 0.7993, 0.669, 0.7153, 0.6794, 0.7153, 0.6794, 0.7993, 0.6794, 0.7153, 0.6897, 0.7153, 0.6897, 0.7993, 0.7001, 0.7993, 0.6897, 0.7993, 0.6897, 0.7153, 0.7001, 0.7153, 0.7001, 0.7993, 0.7001, 0.7153, 0.7105, 0.7153, 0.7105, 0.7993, 0.7208, 0.7993, 0.7105, 0.7993, 0.7105, 0.7153, 0.7208, 0.7153, 0.7208, 0.7993, 0.7208, 0.7153, 0.7312, 0.7153, 0.7312, 0.7993])
me_cylinder.materials.append(mat_material_003)
me_cylinder.materials.append(mat_material_002)
me_cylinder.use_remesh_preserve_volume = False
me_cylinder.use_remesh_preserve_attributes = False
me_cylinder.use_mirror_vertex_groups = False
me_cylinder.update()

# ---- objects
ob_cylinder = bpy.data.objects.new('Cylinder', me_cylinder)

# ---- transforms, parenting, visibility, modifiers, constraints
ob_cylinder.location = (0.0, 0.0, 0.0)
ob_cylinder.lineart.crease_threshold = 0.0

# ---- collection membership
col_collection_1.objects.link(ob_cylinder)

# ---- scene / render settings (as saved in the file)
scene.frame_start = 1; scene.frame_end = 250; scene.frame_set(6)
scene.render.engine = 'BLENDER_EEVEE_NEXT'
scene.render.resolution_percentage = 50
scene.render.dither_intensity = 0.0
scene.cycles.use_denoising = False
scene.cycles.samples = 128
scene.cycles.sampling_pattern = 'TABULATED_SOBOL'
scene.cycles.use_adaptive_sampling = False
scene.cycles.use_light_tree = False
scene.cycles.blur_glossy = 0.0
scene.cycles.sample_clamp_indirect = 0.0
scene.view_settings.view_transform = 'Standard'
bpy.context.view_layer.update()

# ---- added for rendering (the .blend has no active camera and no usable light): camera, sun
cam_auto = bpy.data.cameras.new('AutoCamera')
cam_auto.lens = 50.0
cam_auto.sensor_width = 36.0
cam_auto.clip_end = 1000.0
ob_auto_camera = bpy.data.objects.new('AutoCamera', cam_auto)
scene.collection.objects.link(ob_auto_camera)
ob_auto_camera.location = (3.7569, -4.50828, 3.00552)
ob_auto_camera.rotation_euler = (1.09748, -7.21219e-08, 0.694738)
scene.camera = ob_auto_camera
light_auto_sun = bpy.data.lights.new('AutoSun', 'SUN')
light_auto_sun.energy = 3.0
light_auto_sun.angle = 0.0523599
ob_auto_sun = bpy.data.objects.new('AutoSun', light_auto_sun)
scene.collection.objects.link(ob_auto_sun)
ob_auto_sun.rotation_euler = (0.872665, 0.174533, 0.523599)
bpy.context.view_layer.update()
